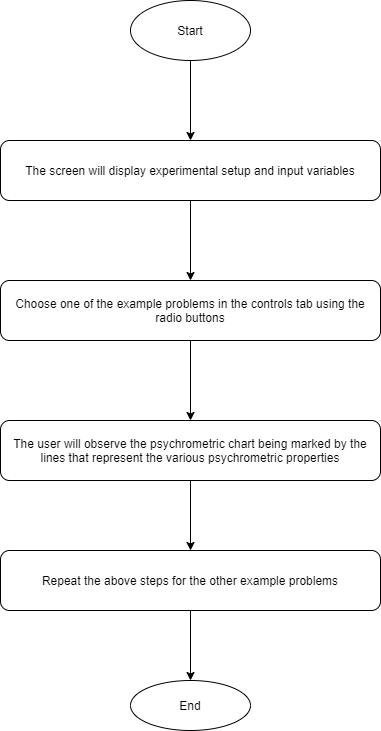

The diagram above was exported from draw.io. Its source (the exported page's mxGraphModel, read from the mxfile embedded in the PNG):
<mxGraphModel dx="868" dy="393" grid="1" gridSize="10" guides="1" tooltips="1" connect="1" arrows="1" fold="1" page="1" pageScale="1" pageWidth="827" pageHeight="1169" math="0" shadow="0">
  <root>
    <mxCell id="WIyWlLk6GJQsqaUBKTNV-0" />
    <mxCell id="WIyWlLk6GJQsqaUBKTNV-1" parent="WIyWlLk6GJQsqaUBKTNV-0" />
    <mxCell id="iBJrr5GdzZNR4beysK-H-4" value="" style="edgeStyle=orthogonalEdgeStyle;rounded=0;orthogonalLoop=1;jettySize=auto;html=1;" parent="WIyWlLk6GJQsqaUBKTNV-1" source="iBJrr5GdzZNR4beysK-H-0" target="iBJrr5GdzZNR4beysK-H-3" edge="1">
      <mxGeometry relative="1" as="geometry" />
    </mxCell>
    <mxCell id="iBJrr5GdzZNR4beysK-H-0" value="Start" style="ellipse;whiteSpace=wrap;html=1;" parent="WIyWlLk6GJQsqaUBKTNV-1" vertex="1">
      <mxGeometry x="350" y="20" width="120" height="60" as="geometry" />
    </mxCell>
    <mxCell id="iBJrr5GdzZNR4beysK-H-6" value="" style="edgeStyle=orthogonalEdgeStyle;rounded=0;orthogonalLoop=1;jettySize=auto;html=1;" parent="WIyWlLk6GJQsqaUBKTNV-1" source="iBJrr5GdzZNR4beysK-H-3" target="iBJrr5GdzZNR4beysK-H-5" edge="1">
      <mxGeometry relative="1" as="geometry" />
    </mxCell>
    <mxCell id="iBJrr5GdzZNR4beysK-H-3" value="The screen will display experimental setup and input variables" style="whiteSpace=wrap;html=1;rounded=1;" parent="WIyWlLk6GJQsqaUBKTNV-1" vertex="1">
      <mxGeometry x="220" y="160" width="380" height="60" as="geometry" />
    </mxCell>
    <mxCell id="-VVxZpkQ5y2I4SMoFo8Z-1" value="" style="edgeStyle=orthogonalEdgeStyle;rounded=0;orthogonalLoop=1;jettySize=auto;html=1;" parent="WIyWlLk6GJQsqaUBKTNV-1" source="iBJrr5GdzZNR4beysK-H-5" target="-VVxZpkQ5y2I4SMoFo8Z-0" edge="1">
      <mxGeometry relative="1" as="geometry" />
    </mxCell>
    <mxCell id="iBJrr5GdzZNR4beysK-H-5" value="Choose one of the example problems in the controls tab using the radio buttons" style="whiteSpace=wrap;html=1;rounded=1;" parent="WIyWlLk6GJQsqaUBKTNV-1" vertex="1">
      <mxGeometry x="220" y="300" width="380" height="60" as="geometry" />
    </mxCell>
    <mxCell id="ASmm5bqR8e8oWPlNy8Ah-5" value="" style="edgeStyle=orthogonalEdgeStyle;rounded=0;orthogonalLoop=1;jettySize=auto;html=1;" parent="WIyWlLk6GJQsqaUBKTNV-1" source="ASmm5bqR8e8oWPlNy8Ah-2" target="ASmm5bqR8e8oWPlNy8Ah-4" edge="1">
      <mxGeometry relative="1" as="geometry" />
    </mxCell>
    <mxCell id="ASmm5bqR8e8oWPlNy8Ah-2" value="Repeat the above steps for the other example problems" style="whiteSpace=wrap;html=1;rounded=1;" parent="WIyWlLk6GJQsqaUBKTNV-1" vertex="1">
      <mxGeometry x="220" y="570" width="380" height="60" as="geometry" />
    </mxCell>
    <mxCell id="ASmm5bqR8e8oWPlNy8Ah-4" value="End" style="ellipse;whiteSpace=wrap;html=1;rounded=1;" parent="WIyWlLk6GJQsqaUBKTNV-1" vertex="1">
      <mxGeometry x="350" y="700" width="120" height="50" as="geometry" />
    </mxCell>
    <mxCell id="-VVxZpkQ5y2I4SMoFo8Z-2" value="" style="edgeStyle=orthogonalEdgeStyle;rounded=0;orthogonalLoop=1;jettySize=auto;html=1;" parent="WIyWlLk6GJQsqaUBKTNV-1" source="-VVxZpkQ5y2I4SMoFo8Z-0" target="ASmm5bqR8e8oWPlNy8Ah-2" edge="1">
      <mxGeometry relative="1" as="geometry" />
    </mxCell>
    <mxCell id="-VVxZpkQ5y2I4SMoFo8Z-0" value="The user will observe the psychrometric chart being marked by the lines that represent the various psychrometric properties" style="whiteSpace=wrap;html=1;rounded=1;" parent="WIyWlLk6GJQsqaUBKTNV-1" vertex="1">
      <mxGeometry x="220" y="440" width="380" height="60" as="geometry" />
    </mxCell>
  </root>
</mxGraphModel>